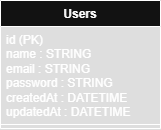

The diagram above was exported from draw.io. Its source (the exported page's mxGraphModel, read from the mxfile embedded in the PNG):
<mxGraphModel dx="556" dy="300" grid="1" gridSize="10" guides="1" tooltips="1" connect="1" arrows="1" fold="1" page="1" pageScale="1" pageWidth="827" pageHeight="1169" math="0" shadow="0">
  <root>
    <mxCell id="0" />
    <mxCell id="1" parent="0" />
    <mxCell id="MRuNv4G_0PfRCpTRfzbW-1" value="Users" style="swimlane;fontStyle=1;align=center;verticalAlign=top;childLayout=stackLayout;horizontal=1;startSize=26;horizontalStack=0;resizeParent=1;resizeParentMax=0;resizeLast=0;collapsible=1;marginBottom=0;whiteSpace=wrap;html=1;" vertex="1" parent="1">
      <mxGeometry x="380" y="490" width="160" height="128" as="geometry" />
    </mxCell>
    <mxCell id="MRuNv4G_0PfRCpTRfzbW-2" value="&lt;div&gt;id (PK)&lt;/div&gt;&lt;div&gt;name : STRING&lt;/div&gt;&lt;div&gt;email : STRING&lt;/div&gt;&lt;div&gt;password : STRING&lt;/div&gt;&lt;div&gt;createdAt : DATETIME&lt;/div&gt;&lt;div&gt;updatedAt : DATETIME&lt;/div&gt;&lt;div&gt;&lt;br&gt;&lt;/div&gt;" style="text;strokeColor=none;fillColor=none;align=left;verticalAlign=top;spacingLeft=4;spacingRight=4;overflow=hidden;rotatable=0;points=[[0,0.5],[1,0.5]];portConstraint=eastwest;whiteSpace=wrap;html=1;" vertex="1" parent="MRuNv4G_0PfRCpTRfzbW-1">
      <mxGeometry y="26" width="160" height="94" as="geometry" />
    </mxCell>
    <mxCell id="MRuNv4G_0PfRCpTRfzbW-3" value="" style="line;strokeWidth=1;fillColor=none;align=left;verticalAlign=middle;spacingTop=-1;spacingLeft=3;spacingRight=3;rotatable=0;labelPosition=right;points=[];portConstraint=eastwest;strokeColor=inherit;" vertex="1" parent="MRuNv4G_0PfRCpTRfzbW-1">
      <mxGeometry y="120" width="160" height="8" as="geometry" />
    </mxCell>
  </root>
</mxGraphModel>